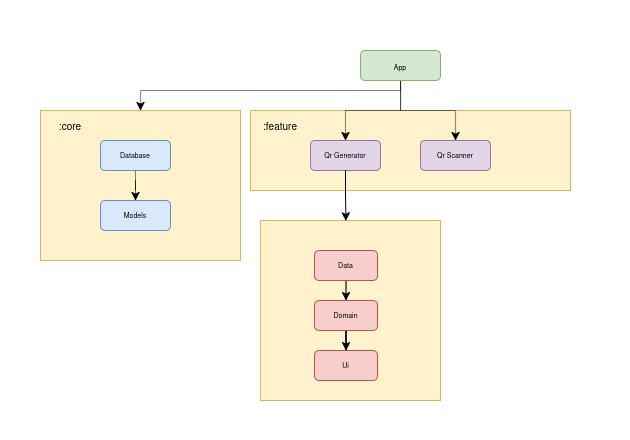

The diagram above was exported from draw.io. Its source (the exported page's mxGraphModel, read from the mxfile embedded in the PNG):
<mxGraphModel dx="1831" dy="1044" grid="1" gridSize="10" guides="1" tooltips="1" connect="1" arrows="1" fold="1" page="1" pageScale="1" pageWidth="850" pageHeight="1100" math="0" shadow="0">
  <root>
    <mxCell id="0" />
    <mxCell id="1" parent="0" />
    <mxCell id="2" connectable="0" parent="1" style="group" value="" vertex="1">
      <mxGeometry height="440" width="630" x="150" y="300" as="geometry" />
    </mxCell>
    <mxCell id="3" connectable="0" parent="2" style="group" value="" vertex="1">
      <mxGeometry height="80" width="320" x="250" y="110" as="geometry" />
    </mxCell>
    <mxCell id="4" parent="3" style="rounded=0;whiteSpace=wrap;html=1;fillColor=#fff2cc;strokeColor=#d6b656;" value="" vertex="1">
      <mxGeometry height="80" width="320" as="geometry" />
    </mxCell>
    <mxCell id="5" parent="3" style="rounded=1;whiteSpace=wrap;html=1;fillColor=#e1d5e7;strokeColor=#9673a6;fontSize=7;" value="Qr Generator" vertex="1">
      <mxGeometry height="30" width="70" x="60" y="30" as="geometry" />
    </mxCell>
    <mxCell id="6" parent="3" style="text;html=1;whiteSpace=wrap;strokeColor=none;fillColor=none;align=center;verticalAlign=middle;rounded=0;fontSize=10;" value=":feature" vertex="1">
      <mxGeometry height="30" width="60" as="geometry" />
    </mxCell>
    <mxCell id="7" parent="3" style="rounded=1;whiteSpace=wrap;html=1;fillColor=#e1d5e7;strokeColor=#9673a6;fontSize=7;" value="Qr Scanner" vertex="1">
      <mxGeometry height="30" width="70" x="170" y="30" as="geometry" />
    </mxCell>
    <mxCell id="8" edge="1" parent="2" source="11" style="edgeStyle=orthogonalEdgeStyle;rounded=0;orthogonalLoop=1;jettySize=auto;html=1;dashed=1;dashPattern=1 1;" target="5">
      <mxGeometry relative="1" as="geometry" />
    </mxCell>
    <mxCell id="9" edge="1" parent="2" source="11" style="edgeStyle=orthogonalEdgeStyle;rounded=0;orthogonalLoop=1;jettySize=auto;html=1;dashed=1;strokeWidth=1;dashPattern=1 1;" target="7">
      <mxGeometry relative="1" as="geometry" />
    </mxCell>
    <mxCell id="10" edge="1" parent="2" source="11" style="edgeStyle=orthogonalEdgeStyle;rounded=0;orthogonalLoop=1;jettySize=auto;html=1;dashed=1;dashPattern=1 1;" target="13">
      <mxGeometry relative="1" as="geometry">
        <Array as="points">
          <mxPoint x="400" y="90" />
          <mxPoint x="140" y="90" />
        </Array>
      </mxGeometry>
    </mxCell>
    <mxCell id="11" parent="2" style="rounded=1;whiteSpace=wrap;html=1;fillColor=#d5e8d4;strokeColor=#82b366;" value="&lt;font style=&quot;font-size: 7px;&quot;&gt;App&lt;/font&gt;" vertex="1">
      <mxGeometry height="30" width="80" x="360" y="50" as="geometry" />
    </mxCell>
    <mxCell id="12" connectable="0" parent="2" style="group" value="" vertex="1">
      <mxGeometry height="150" width="200" x="40" y="110" as="geometry" />
    </mxCell>
    <mxCell id="13" parent="12" style="rounded=0;whiteSpace=wrap;html=1;fillColor=#fff2cc;strokeColor=#d6b656;" value="" vertex="1">
      <mxGeometry height="150" width="200" as="geometry" />
    </mxCell>
    <mxCell id="14" parent="12" style="text;html=1;whiteSpace=wrap;strokeColor=none;fillColor=none;align=center;verticalAlign=middle;rounded=0;fontSize=10;" value=":core" vertex="1">
      <mxGeometry height="30" width="60" as="geometry" />
    </mxCell>
    <mxCell id="15" edge="1" parent="12" source="16" style="edgeStyle=orthogonalEdgeStyle;rounded=0;orthogonalLoop=1;jettySize=auto;html=1;dashed=1;dashPattern=1 1;" target="17">
      <mxGeometry relative="1" as="geometry" />
    </mxCell>
    <mxCell id="16" parent="12" style="rounded=1;whiteSpace=wrap;html=1;fillColor=#dae8fc;strokeColor=#6c8ebf;fontSize=7;" value="Database" vertex="1">
      <mxGeometry height="30" width="70" x="60" y="30" as="geometry" />
    </mxCell>
    <mxCell id="17" parent="12" style="rounded=1;whiteSpace=wrap;html=1;fillColor=#dae8fc;strokeColor=#6c8ebf;fontSize=7;" value="Models" vertex="1">
      <mxGeometry height="30" width="70" x="60" y="90" as="geometry" />
    </mxCell>
    <mxCell id="18" connectable="0" parent="2" style="group" value="" vertex="1">
      <mxGeometry height="180" width="180" x="260" y="220" as="geometry" />
    </mxCell>
    <mxCell id="19" parent="18" style="rounded=0;whiteSpace=wrap;html=1;fillColor=#fff2cc;strokeColor=#d6b656;" value="" vertex="1">
      <mxGeometry height="180" width="180" as="geometry" />
    </mxCell>
    <mxCell id="20" edge="1" parent="18" source="21" style="edgeStyle=orthogonalEdgeStyle;rounded=0;orthogonalLoop=1;jettySize=auto;html=1;dashed=1;dashPattern=1 1;" target="23">
      <mxGeometry relative="1" as="geometry" />
    </mxCell>
    <mxCell id="21" parent="18" style="rounded=1;whiteSpace=wrap;html=1;fillColor=#f8cecc;strokeColor=#b85450;fontSize=7;" value="Data" vertex="1">
      <mxGeometry height="30" width="63" x="54" y="30" as="geometry" />
    </mxCell>
    <mxCell id="22" edge="1" parent="18" source="23" style="edgeStyle=orthogonalEdgeStyle;rounded=0;orthogonalLoop=1;jettySize=auto;html=1;" target="24">
      <mxGeometry relative="1" as="geometry" />
    </mxCell>
    <mxCell id="23" parent="18" style="rounded=1;whiteSpace=wrap;html=1;fillColor=#f8cecc;strokeColor=#b85450;fontSize=7;" value="Domain" vertex="1">
      <mxGeometry height="30" width="63" x="54" y="80" as="geometry" />
    </mxCell>
    <mxCell id="24" parent="18" style="rounded=1;whiteSpace=wrap;html=1;fillColor=#f8cecc;strokeColor=#b85450;fontSize=7;" value="Ui" vertex="1">
      <mxGeometry height="30" width="63" x="54" y="130" as="geometry" />
    </mxCell>
    <mxCell id="25" edge="1" parent="2" source="5" style="edgeStyle=orthogonalEdgeStyle;rounded=0;orthogonalLoop=1;jettySize=auto;html=1;entryX=0.475;entryY=0.002;entryDx=0;entryDy=0;entryPerimeter=0;" target="19">
      <mxGeometry relative="1" as="geometry" />
    </mxCell>
  </root>
</mxGraphModel>